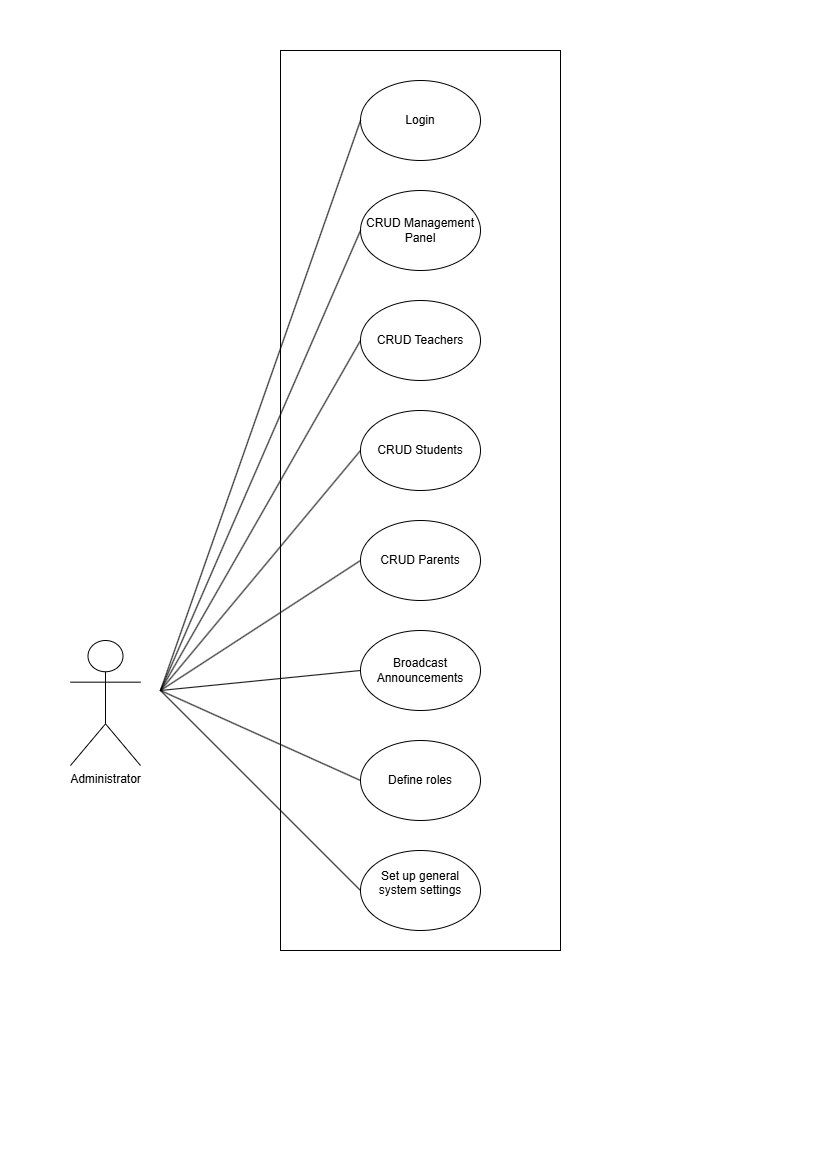

The diagram above was exported from draw.io. Its source (the exported page's mxGraphModel, read from the mxfile embedded in the PNG):
<mxGraphModel dx="1544" dy="1142" grid="1" gridSize="10" guides="1" tooltips="1" connect="1" arrows="1" fold="1" page="1" pageScale="1" pageWidth="413" pageHeight="583" math="0" shadow="0">
  <root>
    <mxCell id="0" />
    <mxCell id="1" parent="0" />
    <mxCell id="PFoSDfbqX604eRePyKiH-1" value="Administrator" style="shape=umlActor;verticalLabelPosition=bottom;verticalAlign=top;html=1;outlineConnect=0;" vertex="1" parent="1">
      <mxGeometry x="70" y="640" width="70" height="125" as="geometry" />
    </mxCell>
    <mxCell id="PFoSDfbqX604eRePyKiH-2" value="" style="rounded=0;whiteSpace=wrap;html=1;" vertex="1" parent="1">
      <mxGeometry x="280" y="50" width="280" height="900" as="geometry" />
    </mxCell>
    <mxCell id="PFoSDfbqX604eRePyKiH-3" value="CRUD Management Panel" style="ellipse;whiteSpace=wrap;html=1;" vertex="1" parent="1">
      <mxGeometry x="360" y="190" width="120" height="80" as="geometry" />
    </mxCell>
    <mxCell id="PFoSDfbqX604eRePyKiH-4" value="Broadcast Announcements" style="ellipse;whiteSpace=wrap;html=1;" vertex="1" parent="1">
      <mxGeometry x="360" y="630" width="120" height="80" as="geometry" />
    </mxCell>
    <mxCell id="PFoSDfbqX604eRePyKiH-5" value="Define roles" style="ellipse;whiteSpace=wrap;html=1;" vertex="1" parent="1">
      <mxGeometry x="360" y="740" width="120" height="80" as="geometry" />
    </mxCell>
    <mxCell id="PFoSDfbqX604eRePyKiH-6" value="&#10;Set up general system settings&#10;&#10;" style="ellipse;whiteSpace=wrap;html=1;" vertex="1" parent="1">
      <mxGeometry x="360" y="850" width="120" height="80" as="geometry" />
    </mxCell>
    <mxCell id="PFoSDfbqX604eRePyKiH-7" value="Login" style="ellipse;whiteSpace=wrap;html=1;" vertex="1" parent="1">
      <mxGeometry x="360" y="80" width="120" height="80" as="geometry" />
    </mxCell>
    <mxCell id="PFoSDfbqX604eRePyKiH-8" style="edgeStyle=orthogonalEdgeStyle;rounded=0;orthogonalLoop=1;jettySize=auto;html=1;exitX=0.5;exitY=1;exitDx=0;exitDy=0;" edge="1" parent="1" source="PFoSDfbqX604eRePyKiH-2" target="PFoSDfbqX604eRePyKiH-2">
      <mxGeometry relative="1" as="geometry" />
    </mxCell>
    <mxCell id="PFoSDfbqX604eRePyKiH-11" value="" style="endArrow=none;html=1;rounded=0;entryX=0;entryY=0.5;entryDx=0;entryDy=0;" edge="1" parent="1" target="PFoSDfbqX604eRePyKiH-5">
      <mxGeometry width="50" height="50" relative="1" as="geometry">
        <mxPoint x="160" y="690" as="sourcePoint" />
        <mxPoint x="200" y="480" as="targetPoint" />
      </mxGeometry>
    </mxCell>
    <mxCell id="PFoSDfbqX604eRePyKiH-12" value="" style="endArrow=none;html=1;rounded=0;entryX=0;entryY=0.5;entryDx=0;entryDy=0;" edge="1" parent="1" target="PFoSDfbqX604eRePyKiH-4">
      <mxGeometry width="50" height="50" relative="1" as="geometry">
        <mxPoint x="160" y="690" as="sourcePoint" />
        <mxPoint x="200" y="480" as="targetPoint" />
      </mxGeometry>
    </mxCell>
    <mxCell id="PFoSDfbqX604eRePyKiH-13" value="" style="endArrow=none;html=1;rounded=0;entryX=0;entryY=0.5;entryDx=0;entryDy=0;" edge="1" parent="1" target="PFoSDfbqX604eRePyKiH-3">
      <mxGeometry width="50" height="50" relative="1" as="geometry">
        <mxPoint x="160" y="690" as="sourcePoint" />
        <mxPoint x="190" y="490" as="targetPoint" />
      </mxGeometry>
    </mxCell>
    <mxCell id="PFoSDfbqX604eRePyKiH-14" value="" style="endArrow=none;html=1;rounded=0;entryX=0;entryY=0.5;entryDx=0;entryDy=0;" edge="1" parent="1" target="PFoSDfbqX604eRePyKiH-7">
      <mxGeometry width="50" height="50" relative="1" as="geometry">
        <mxPoint x="160" y="690" as="sourcePoint" />
        <mxPoint x="200" y="490" as="targetPoint" />
      </mxGeometry>
    </mxCell>
    <mxCell id="PFoSDfbqX604eRePyKiH-17" value="" style="endArrow=none;html=1;rounded=0;entryX=0;entryY=0.5;entryDx=0;entryDy=0;" edge="1" parent="1" target="PFoSDfbqX604eRePyKiH-6">
      <mxGeometry width="50" height="50" relative="1" as="geometry">
        <mxPoint x="160" y="690" as="sourcePoint" />
        <mxPoint x="200" y="490" as="targetPoint" />
      </mxGeometry>
    </mxCell>
    <mxCell id="PFoSDfbqX604eRePyKiH-18" value="CRUD Teachers" style="ellipse;whiteSpace=wrap;html=1;" vertex="1" parent="1">
      <mxGeometry x="360" y="300" width="120" height="80" as="geometry" />
    </mxCell>
    <mxCell id="PFoSDfbqX604eRePyKiH-19" value="" style="endArrow=none;html=1;rounded=0;entryX=0;entryY=0.5;entryDx=0;entryDy=0;" edge="1" parent="1" target="PFoSDfbqX604eRePyKiH-18">
      <mxGeometry width="50" height="50" relative="1" as="geometry">
        <mxPoint x="160" y="690" as="sourcePoint" />
        <mxPoint x="200" y="495" as="targetPoint" />
      </mxGeometry>
    </mxCell>
    <mxCell id="PFoSDfbqX604eRePyKiH-20" value="CRUD Students" style="ellipse;whiteSpace=wrap;html=1;" vertex="1" parent="1">
      <mxGeometry x="360" y="410" width="120" height="80" as="geometry" />
    </mxCell>
    <mxCell id="PFoSDfbqX604eRePyKiH-21" value="" style="endArrow=none;html=1;rounded=0;exitX=0;exitY=0.5;exitDx=0;exitDy=0;" edge="1" parent="1" source="PFoSDfbqX604eRePyKiH-20">
      <mxGeometry width="50" height="50" relative="1" as="geometry">
        <mxPoint x="100" y="590" as="sourcePoint" />
        <mxPoint x="160" y="690" as="targetPoint" />
      </mxGeometry>
    </mxCell>
    <mxCell id="PFoSDfbqX604eRePyKiH-22" value="CRUD Parents" style="ellipse;whiteSpace=wrap;html=1;" vertex="1" parent="1">
      <mxGeometry x="360" y="520" width="120" height="80" as="geometry" />
    </mxCell>
    <mxCell id="PFoSDfbqX604eRePyKiH-23" value="" style="endArrow=none;html=1;rounded=0;exitX=0;exitY=0.5;exitDx=0;exitDy=0;" edge="1" parent="1" source="PFoSDfbqX604eRePyKiH-22">
      <mxGeometry width="50" height="50" relative="1" as="geometry">
        <mxPoint x="100" y="590" as="sourcePoint" />
        <mxPoint x="160" y="690" as="targetPoint" />
      </mxGeometry>
    </mxCell>
  </root>
</mxGraphModel>